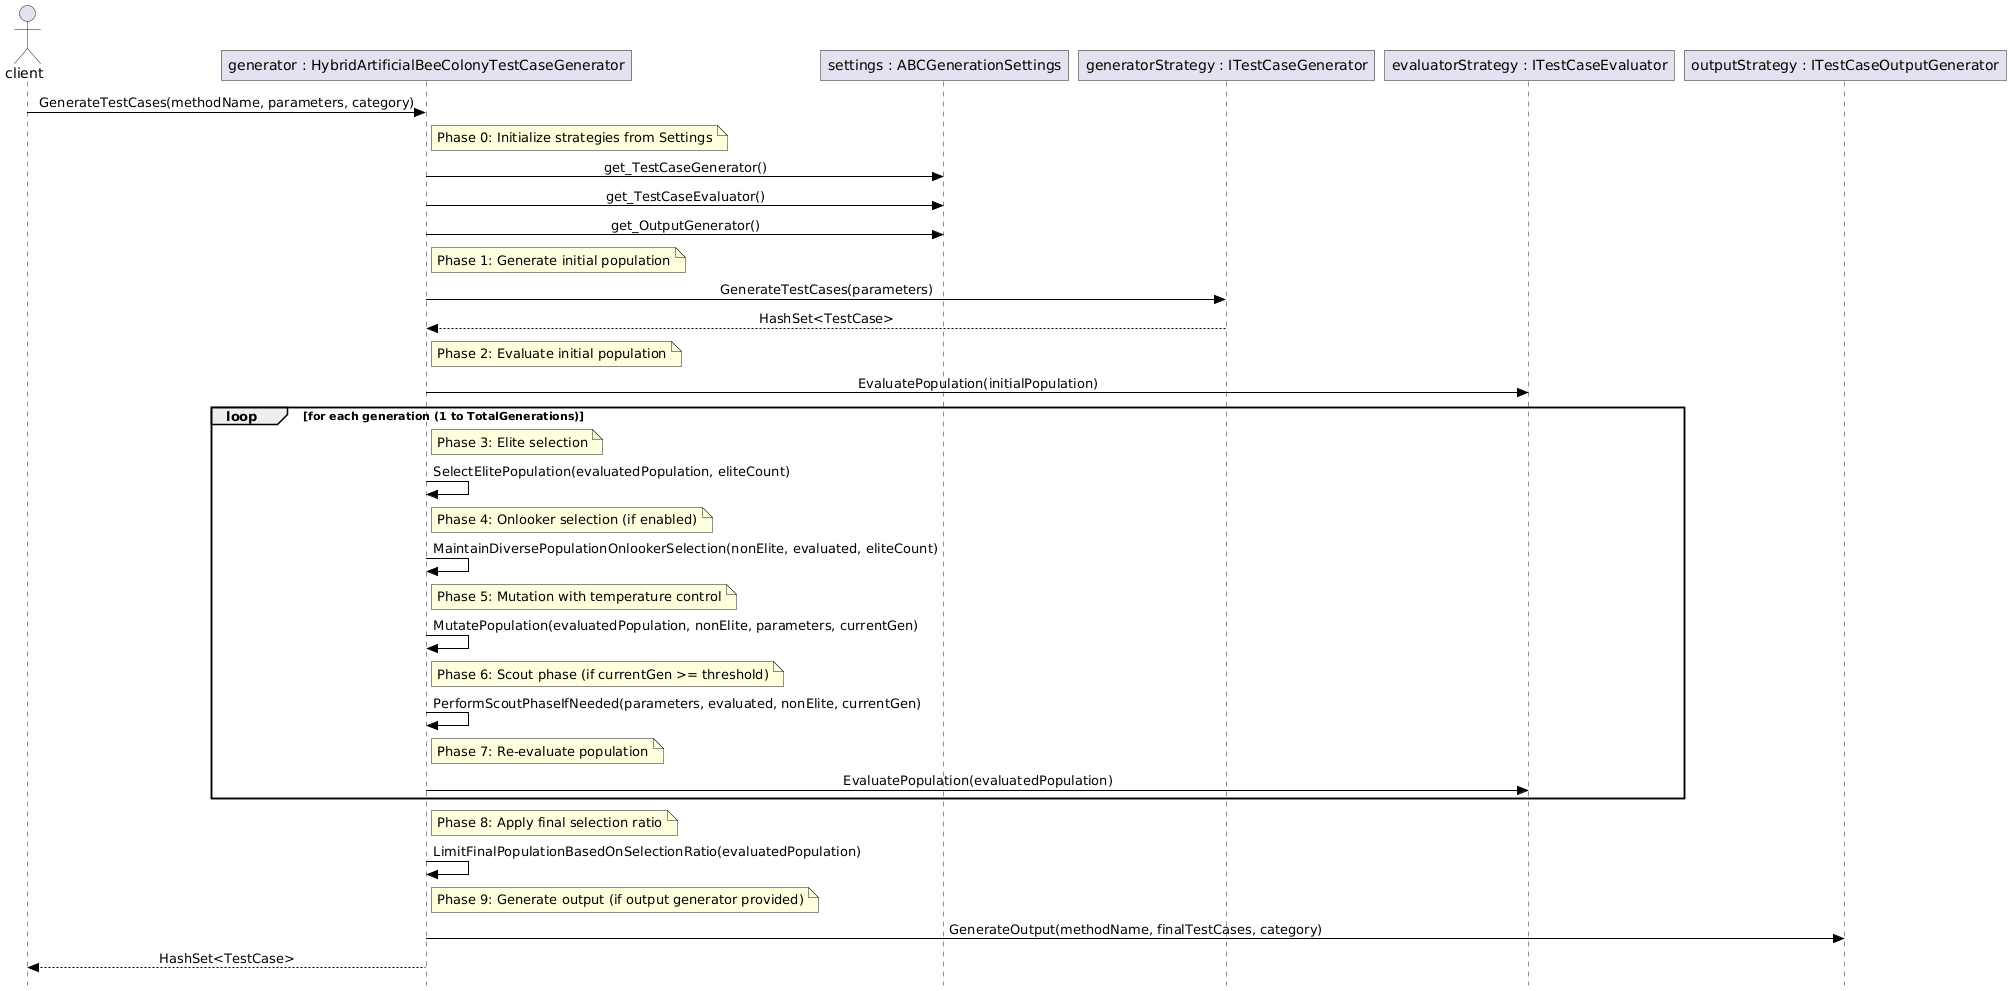

The diagram above was rendered by PlantUML. Its source (embedded in the PNG):
@startuml
'https://editor.plantuml.com/
'Sequence Diagram 1 - Test Case Generation with Hybrid ABC Algorithm


' === Classic UML style with strong visual presence ===
skinparam style strictuml
skinparam roundcorner 0
skinparam ArrowColor Black
skinparam ArrowFontColor Black
skinparam sequenceMessageAlignment center

actor client
participant generator as "generator : HybridArtificialBeeColonyTestCaseGenerator"
participant settings as "settings : ABCGenerationSettings"
participant generatorStrategy as "generatorStrategy : ITestCaseGenerator"
participant evaluatorStrategy as "evaluatorStrategy : ITestCaseEvaluator"
participant outputStrategy as "outputStrategy : ITestCaseOutputGenerator"

client -> generator : GenerateTestCases(methodName, parameters, category)

note right of generator
Phase 0: Initialize strategies from Settings
end note

generator -> settings : get_TestCaseGenerator()
generator -> settings : get_TestCaseEvaluator()
generator -> settings : get_OutputGenerator()

note right of generator
Phase 1: Generate initial population
end note

generator -> generatorStrategy : GenerateTestCases(parameters)
generatorStrategy --> generator : HashSet<TestCase>

note right of generator
Phase 2: Evaluate initial population
end note

generator -> evaluatorStrategy : EvaluatePopulation(initialPopulation)

loop for each generation (1 to TotalGenerations)

    note right of generator
    Phase 3: Elite selection
    end note

    generator -> generator : SelectElitePopulation(evaluatedPopulation, eliteCount)

    note right of generator
    Phase 4: Onlooker selection (if enabled)
    end note

    generator -> generator : MaintainDiversePopulationOnlookerSelection(nonElite, evaluated, eliteCount)

    note right of generator
    Phase 5: Mutation with temperature control
    end note

    generator -> generator : MutatePopulation(evaluatedPopulation, nonElite, parameters, currentGen)

    note right of generator
    Phase 6: Scout phase (if currentGen >= threshold)
    end note

    generator -> generator : PerformScoutPhaseIfNeeded(parameters, evaluated, nonElite, currentGen)

    note right of generator
    Phase 7: Re-evaluate population
    end note

    generator -> evaluatorStrategy : EvaluatePopulation(evaluatedPopulation)

end

note right of generator
Phase 8: Apply final selection ratio
end note

generator -> generator : LimitFinalPopulationBasedOnSelectionRatio(evaluatedPopulation)

note right of generator
Phase 9: Generate output (if output generator provided)
end note

generator -> outputStrategy : GenerateOutput(methodName, finalTestCases, category)

generator --> client : HashSet<TestCase>
@enduml